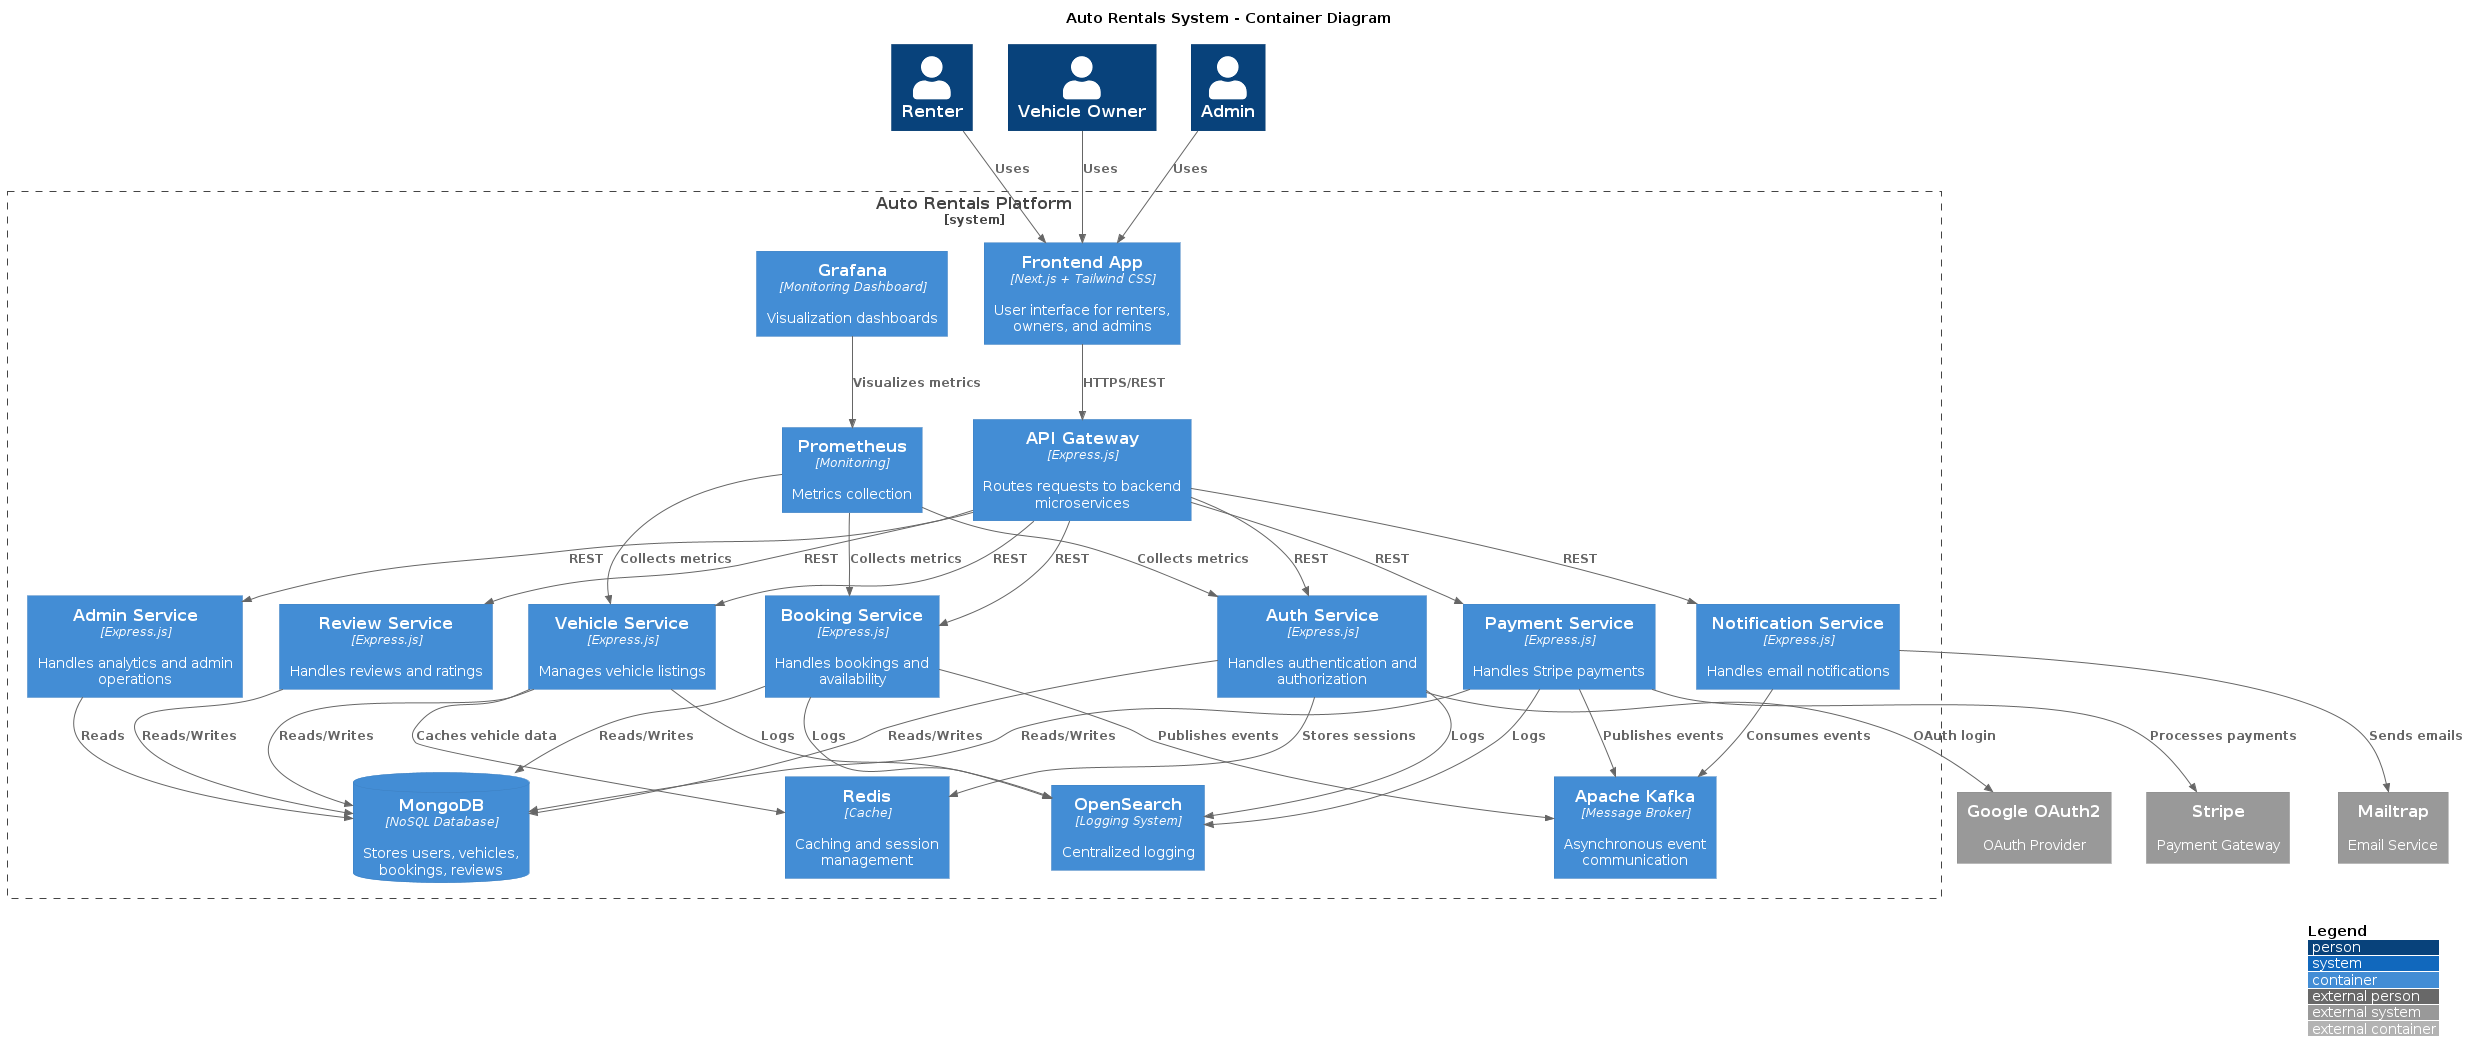

The diagram above was rendered by PlantUML. Its source (embedded in the PNG):
@startuml
!include https://raw.githubusercontent.com/plantuml-stdlib/C4-PlantUML/master/C4_Container.puml

LAYOUT_WITH_LEGEND()

title Auto Rentals System - Container Diagram

Person(renter, "Renter")
Person(owner, "Vehicle Owner")
Person(admin, "Admin")

System_Boundary(system, "Auto Rentals Platform") {

    Container(frontend, "Frontend App", "Next.js + Tailwind CSS", "User interface for renters, owners, and admins")

    Container(apiGateway, "API Gateway", "Express.js", "Routes requests to backend microservices")

    Container(authService, "Auth Service", "Express.js", "Handles authentication and authorization")

    Container(vehicleService, "Vehicle Service", "Express.js", "Manages vehicle listings")

    Container(bookingService, "Booking Service", "Express.js", "Handles bookings and availability")

    Container(paymentService, "Payment Service", "Express.js", "Handles Stripe payments")

    Container(notificationService, "Notification Service", "Express.js", "Handles email notifications")

    Container(reviewService, "Review Service", "Express.js", "Handles reviews and ratings")

    Container(adminService, "Admin Service", "Express.js", "Handles analytics and admin operations")

    ContainerDb(mongoDB, "MongoDB", "NoSQL Database", "Stores users, vehicles, bookings, reviews")

    Container(redis, "Redis", "Cache", "Caching and session management")

    Container(kafka, "Apache Kafka", "Message Broker", "Asynchronous event communication")

    Container(opensearch, "OpenSearch", "Logging System", "Centralized logging")

    Container(prometheus, "Prometheus", "Monitoring", "Metrics collection")

    Container(grafana, "Grafana", "Monitoring Dashboard","Visualization dashboards")
}

System_Ext(stripe, "Stripe", "Payment Gateway")
System_Ext(mailtrap, "Mailtrap", "Email Service")
System_Ext(googleOAuth, "Google OAuth2", "OAuth Provider")

Rel(renter, frontend, "Uses")
Rel(owner, frontend, "Uses")
Rel(admin, frontend, "Uses")

Rel(frontend, apiGateway, "HTTPS/REST")

Rel(apiGateway, authService, "REST")
Rel(apiGateway, vehicleService, "REST")
Rel(apiGateway, bookingService, "REST")
Rel(apiGateway, paymentService, "REST")
Rel(apiGateway, notificationService, "REST")
Rel(apiGateway, reviewService, "REST")
Rel(apiGateway, adminService, "REST")

Rel(authService, mongoDB, "Reads/Writes")
Rel(vehicleService, mongoDB, "Reads/Writes")
Rel(bookingService, mongoDB, "Reads/Writes")
Rel(paymentService, mongoDB, "Reads/Writes")
Rel(reviewService, mongoDB, "Reads/Writes")
Rel(adminService, mongoDB, "Reads")

Rel(vehicleService, redis, "Caches vehicle data")
Rel(authService, redis, "Stores sessions")

Rel(bookingService, kafka, "Publishes events")
Rel(paymentService, kafka, "Publishes events")
Rel(notificationService, kafka, "Consumes events")

Rel(paymentService, stripe, "Processes payments")
Rel(notificationService, mailtrap, "Sends emails")
Rel(authService, googleOAuth, "OAuth login")

Rel(authService, opensearch, "Logs")
Rel(vehicleService, opensearch, "Logs")
Rel(bookingService, opensearch, "Logs")
Rel(paymentService, opensearch, "Logs")

Rel(prometheus, authService, "Collects metrics")
Rel(prometheus, vehicleService, "Collects metrics")
Rel(prometheus, bookingService, "Collects metrics")
Rel(grafana, prometheus, "Visualizes metrics")
@enduml